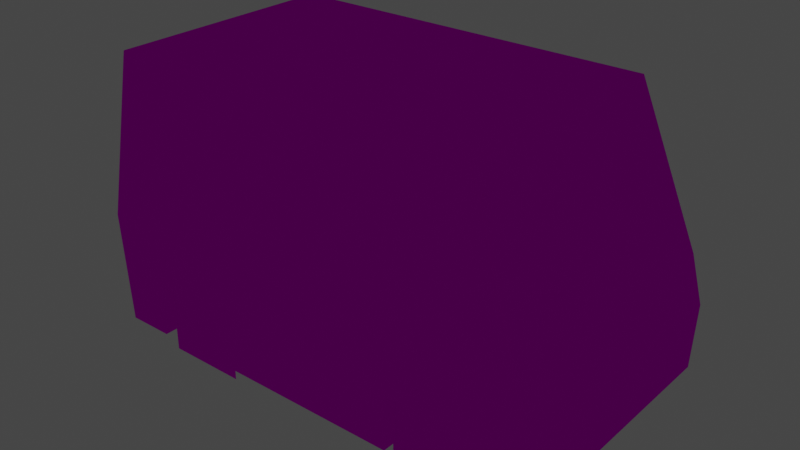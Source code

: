 # Source: Car_3-Door_Van.blend  (saved by Blender 2.81.16; exported with 4.5.12 LTS)
import bpy
from mathutils import Matrix  # noqa: F401  (used for matrix-valued properties, if any)

bpy.ops.wm.read_factory_settings(use_empty=True)
scene = bpy.context.scene
scene.name = 'Scene'

# ---- collections
col_collection = bpy.data.collections.new('Collection'); scene.collection.children.link(col_collection)

# ---- images (referenced by path relative to the original .blend; pixels are not part of the script)
import os
ASSET_DIR = os.environ.get("B2B_ASSET_DIR", "")  # directory of the original .blend (textures are referenced by path, not embedded)
HERE = os.path.dirname(os.path.abspath(__file__))  # packed textures are extracted next to this script under _unpacked/

def load_image(name, relpath, width, height, colorspace="sRGB"):
    """Load a texture the original file referenced (path relative to the .blend, or extracted next to this script)."""
    p = next((c for c in (os.path.join(HERE, relpath), os.path.join(ASSET_DIR, relpath)) if relpath and os.path.exists(c)), "")
    if p:
        img = bpy.data.images.load(p, check_existing=True)
        img.name = name
    else:  # same state as the original file: an image datablock whose file is absent (Cycles renders it pink)
        img = bpy.data.images.new(name, width, height)
        img.source = "FILE"
        img.filepath = "//" + (relpath or name)
    img.colorspace_settings.name = colorspace
    return img
img_cars01_psd = load_image('Cars01.psd', 'Cars01.psd', 1024, 1024, 'sRGB')

# ---- materials (node trees are filled in below, after node groups)
mat_material = bpy.data.materials.new('Material')
mat_material.alpha_threshold = 0.0
mat_material.use_transparent_shadow = False
mat_material.line_color = (0.0, 0.0, 0.0, 1.0)

# ---- material node trees
mat_material.use_nodes = True; mat_material.node_tree.nodes.clear()
_N = mat_material.node_tree.nodes; _L = mat_material.node_tree.links
n0 = _N.new('ShaderNodeOutputMaterial'); n0.name = 'Material Output'; n0.location = (300, 300)
n1 = _N.new('ShaderNodeBsdfToon'); n1.name = 'Toon BSDF'; n1.location = (10, 300)
n2 = _N.new('ShaderNodeTexImage'); n2.name = 'Image Texture'; n2.location = (-280, 280)
n2.image = img_cars01_psd
_L.new(n1.outputs[0], n0.inputs[0])
_L.new(n2.outputs[0], n1.inputs[0])
n0.is_active_output = True

# ---- world
world_world = bpy.data.worlds.new('World'); scene.world = world_world
world_world.use_nodes = True; world_world.node_tree.nodes.clear()
_N = world_world.node_tree.nodes; _L = world_world.node_tree.links
n0 = _N.new('ShaderNodeOutputWorld'); n0.name = 'World Output'; n0.location = (300, 300)
n1 = _N.new('ShaderNodeBackground'); n1.name = 'Background'; n1.location = (10, 300)
n1.inputs[0].default_value = (0.05088, 0.05088, 0.05088, 1.0)
_L.new(n1.outputs[0], n0.inputs[0])
n0.is_active_output = True
world_world.color = (0.05088, 0.05088, 0.05088)
world_world.use_sun_shadow = False
world_world.sun_shadow_jitter_overblur = 0.0

# ---- meshes
me_cube = bpy.data.meshes.new('Cube')
me_cube.from_pydata([(2.458, -1.4, 0.1928), (-1.7, 0.0, -1.0), (-2.27, -1.4, 0.15), (1.95, 0.0, -1.0), (2.591, -1.4, -0.2979), (2.557, -1.4, -1.0), (-2.189, -1.4, -1.0), (1.866, -1.232, 1.816), (-2.091, -1.232, 1.816), (-0.9, -1.4, -1.0), (1.15, -1.4, -1.0), (1.15, 0.0, -1.0), (2.458, 0.0, 0.1928), (-0.9, 0.0, -1.0), (2.591, 0.0, -0.2979), (2.557, 0.0, -1.0), (-2.189, 0.0, -1.0), (1.866, 0.0, 1.816), (-2.091, 0.0, 1.816), (1.95, -1.4, -1.0), (-1.7, -1.4, -1.0), (-1.7, -1.4, -0.4298), (1.95, -1.4, -0.4298), (1.15, -1.4, -0.4298), (-0.9, -1.4, -0.4298), (-1.7, 0.0, -0.4298), (1.95, 0.0, -0.4298), (1.15, 0.0, -0.4298), (-0.9, 0.0, -0.4298), (2.197, -1.38, 0.3426), (1.763, -1.26, 1.572), (-1.915, -1.26, 1.572), (2.458, -1.275, 0.1928), (1.963, 0.0, 1.551), (1.963, -1.13, 1.553), (1.064, -1.26, 1.572), (-0.9182, -1.26, 1.572), (1.138, -1.38, 0.3426), (-2.27, 0.0, 0.15), (-2.118, -1.056, 1.561), (-2.238, -1.164, 0.4527), (-2.118, -0.2059, 1.561), (-2.238, -0.2059, 0.4527), (0.8581, -1.26, 1.572), (-0.6657, -1.26, 1.572), (-1.996, -1.363, 0.5233), (-0.8714, -1.363, 0.5233), (0.9159, -1.363, 0.5233), (-0.6134, -1.363, 0.5233)], [], [(0, 29, 37, 2), (10, 9, 13, 11), (1, 20, 6, 16), (15, 14, 4, 5), (4, 14, 12, 32, 0), (17, 18, 8, 7), (6, 20, 21, 2), (17, 7, 34, 33), (15, 5, 19, 3), (0, 22, 4), (4, 22, 19, 5), (9, 10, 23, 24), (22, 23, 27, 26), (24, 21, 25, 28), (1, 25, 21, 20), (19, 22, 26, 3), (11, 27, 23, 10), (9, 24, 28, 13), (21, 24, 23, 22, 0, 2), (0, 7, 30, 29), (7, 8, 31, 36, 44, 43, 35, 30), (7, 0, 32, 34), (30, 35, 37, 29), (37, 35, 43, 47), (34, 32, 12, 33), (38, 16, 6, 2), (2, 8, 39, 40), (40, 39, 41, 42), (18, 38, 42, 41), (38, 2, 40, 42), (8, 18, 41, 39), (47, 48, 46, 45, 2, 37), (2, 45, 31, 8), (43, 44, 48, 47), (44, 36, 46, 48), (36, 31, 45, 46)])
_uv = me_cube.uv_layers.new(name='UVMap')
_uv.uv.foreach_set('vector', [0.5967, 0.6095, 0.6053, 0.6244, 0.6053, 0.6846, 0.5943, 0.8783, 0.2427, 0.7256, 0.2427, 0.8183, 0.1628, 0.8183, 0.1628, 0.7256, 0.1628, 0.9425, 0.2427, 0.9425, 0.2427, 0.9675, 0.1628, 0.9675, 0.5284, 0.8859, 0.589, 0.8859, 0.589, 0.9938, 0.5284, 0.9938, 0.589, 0.9938, 0.589, 0.8859, 0.6329, 0.8859, 0.6329, 0.983, 0.6329, 0.9938, 0.6553, 0.9966, 0.6553, 0.8814, 0.6912, 0.8814, 0.6912, 0.9966, 0.5289, 0.8737, 0.5289, 0.8459, 0.5613, 0.8459, 0.5943, 0.8783, 0.6895, 0.6766, 0.6894, 0.6202, 0.6748, 0.6255, 0.6747, 0.6766, 0.1628, 0.5624, 0.2427, 0.5624, 0.2427, 0.6014, 0.1628, 0.6014, 0.5967, 0.6095, 0.5613, 0.6384, 0.5688, 0.602, 0.5688, 0.602, 0.5613, 0.6384, 0.5289, 0.6384, 0.5289, 0.6039, 0.5289, 0.8004, 0.5289, 0.6839, 0.5613, 0.6839, 0.5613, 0.8004, 0.2427, 0.6379, 0.2427, 0.6891, 0.1628, 0.6891, 0.1628, 0.6379, 0.2427, 0.8548, 0.2427, 0.906, 0.1628, 0.906, 0.1628, 0.8548, 0.1628, 0.9425, 0.1628, 0.906, 0.2427, 0.906, 0.2427, 0.9425, 0.2427, 0.6014, 0.2427, 0.6379, 0.1628, 0.6379, 0.1628, 0.6014, 0.1628, 0.7256, 0.1628, 0.6891, 0.2427, 0.6891, 0.2427, 0.7256, 0.2427, 0.8183, 0.2427, 0.8548, 0.1628, 0.8548, 0.1628, 0.8183, 0.5613, 0.8459, 0.5613, 0.8004, 0.5613, 0.6839, 0.5613, 0.6384, 0.5967, 0.6095, 0.5943, 0.8783, 0.5967, 0.6095, 0.6895, 0.6432, 0.6755, 0.649, 0.6053, 0.6244, 0.6895, 0.6432, 0.6895, 0.8681, 0.6755, 0.8581, 0.6755, 0.8015, 0.6755, 0.7871, 0.6755, 0.7005, 0.6755, 0.6888, 0.6755, 0.649, 0.6894, 0.6202, 0.5994, 0.6116, 0.5994, 0.6181, 0.6748, 0.6255, 0.3197, 0.7208, 0.3158, 0.809, 0.2535, 0.81, 0.2518, 0.7177, 0.6053, 0.6846, 0.6755, 0.6888, 0.6755, 0.7005, 0.6156, 0.6972, 0.2504, 0.8085, 0.2504, 0.717, 0.309, 0.7205, 0.3086, 0.806, 0.5944, 0.688, 0.5287, 0.688, 0.5287, 0.6082, 0.5944, 0.6082, 0.5944, 0.6082, 0.6898, 0.6178, 0.6752, 0.6278, 0.6117, 0.6217, 0.323, 0.7174, 0.3226, 0.8095, 0.2487, 0.8095, 0.2484, 0.7174, 0.6898, 0.688, 0.5944, 0.688, 0.6117, 0.6762, 0.6752, 0.6762, 0.5944, 0.688, 0.5944, 0.6082, 0.6117, 0.6217, 0.6117, 0.6762, 0.6898, 0.6178, 0.6898, 0.688, 0.6752, 0.6762, 0.6752, 0.6278, 0.6156, 0.6972, 0.6156, 0.7841, 0.6156, 0.7988, 0.6156, 0.8627, 0.5943, 0.8783, 0.6053, 0.6846, 0.5943, 0.8783, 0.6156, 0.8627, 0.6755, 0.8581, 0.6895, 0.8681, 0.2527, 0.72, 0.3198, 0.7183, 0.3198, 0.8061, 0.2519, 0.8079, 0.6755, 0.7871, 0.6755, 0.8015, 0.6156, 0.7988, 0.6156, 0.7841, 0.3213, 0.8077, 0.2504, 0.8077, 0.2504, 0.7198, 0.3213, 0.7198])
me_cube.materials.append(mat_material)
me_cube.use_remesh_preserve_volume = False
me_cube.use_remesh_preserve_attributes = False
me_cube.use_mirror_vertex_groups = False
me_cube.update()
me_plane = bpy.data.meshes.new('Plane')
me_plane.from_pydata([(-0.425, -0.425, 0.0), (0.425, -0.425, 0.0), (-0.425, 0.425, 0.0), (0.425, 0.425, 0.0)], [], [(0, 1, 3, 2)])
_uv = me_plane.uv_layers.new(name='UVMap')
_uv.uv.foreach_set('vector', [0.2494, 0.9279, 0.3212, 0.9279, 0.3212, 0.9998, 0.2494, 0.9998])
me_plane.materials.append(mat_material)
me_plane.use_remesh_fix_poles = True
me_plane.use_remesh_preserve_attributes = False
me_plane.use_mirror_vertex_groups = False
me_plane.update()
me_plane_002 = bpy.data.meshes.new('Plane.002')
me_plane_002.from_pydata([(-0.425, -0.425, 0.0), (0.425, -0.425, 0.0), (-0.425, 0.425, 0.0), (0.425, 0.425, 0.0)], [], [(0, 1, 3, 2)])
_uv = me_plane_002.uv_layers.new(name='UVMap')
_uv.uv.foreach_set('vector', [0.2494, 0.9279, 0.3212, 0.9279, 0.3212, 0.9998, 0.2494, 0.9998])
me_plane_002.materials.append(mat_material)
me_plane_002.use_remesh_fix_poles = True
me_plane_002.use_remesh_preserve_attributes = False
me_plane_002.use_mirror_vertex_groups = False
me_plane_002.update()

# ---- objects
ob_body = bpy.data.objects.new('Body', me_cube)
ob_wheel_front_l = bpy.data.objects.new('Wheel_Front_L', me_plane)
ob_wheel_back_l = bpy.data.objects.new('Wheel_Back_L', me_plane_002)

# ---- transforms, parenting, visibility, modifiers, constraints
ob_body.location = (0.0, 0.0, 1.25)
ob_body.lock_rotations_4d = False
ob_body.empty_display_type = 'ARROWS'
ob_body.lineart.crease_threshold = 0.0
_m = ob_body.modifiers.new('Mirror', 'MIRROR')
_m.use_axis = (False, True, False)
ob_wheel_front_l.location = (1.55, -1.25, 0.42)
ob_wheel_front_l.rotation_euler = (1.571, -0.0, 0.0)
ob_wheel_front_l.lineart.crease_threshold = 0.0
ob_wheel_back_l.location = (-1.3, -1.25, 0.42)
ob_wheel_back_l.rotation_euler = (1.571, -0.0, 0.0)
ob_wheel_back_l.lineart.crease_threshold = 0.0

# ---- collection membership
col_collection.objects.link(ob_body)
col_collection.objects.link(ob_wheel_front_l)
col_collection.objects.link(ob_wheel_back_l)

# ---- scene / render settings (as saved in the file)
scene.frame_start = 1; scene.frame_end = 250; scene.frame_set(1)
scene.render.engine = 'BLENDER_EEVEE_NEXT'
scene.cycles.use_denoising = False
scene.cycles.samples = 128
scene.cycles.sampling_pattern = 'TABULATED_SOBOL'
scene.cycles.use_adaptive_sampling = False
scene.cycles.use_light_tree = False
scene.view_settings.view_transform = 'Filmic'
bpy.context.view_layer.update()

# ---- added for rendering (the .blend has no active camera and no usable light): camera, sun
cam_auto = bpy.data.cameras.new('AutoCamera')
cam_auto.lens = 50.0
cam_auto.sensor_width = 36.0
cam_auto.clip_end = 1000.0
ob_auto_camera = bpy.data.objects.new('AutoCamera', cam_auto)
scene.collection.objects.link(ob_auto_camera)
ob_auto_camera.location = (6.07786, -7.10098, 6.26468)
ob_auto_camera.rotation_euler = (1.09748, -7.21219e-08, 0.694738)
scene.camera = ob_auto_camera
light_auto_sun = bpy.data.lights.new('AutoSun', 'SUN')
light_auto_sun.energy = 3.0
light_auto_sun.angle = 0.0523599
ob_auto_sun = bpy.data.objects.new('AutoSun', light_auto_sun)
scene.collection.objects.link(ob_auto_sun)
ob_auto_sun.rotation_euler = (0.872665, 0.174533, 0.523599)
bpy.context.view_layer.update()
